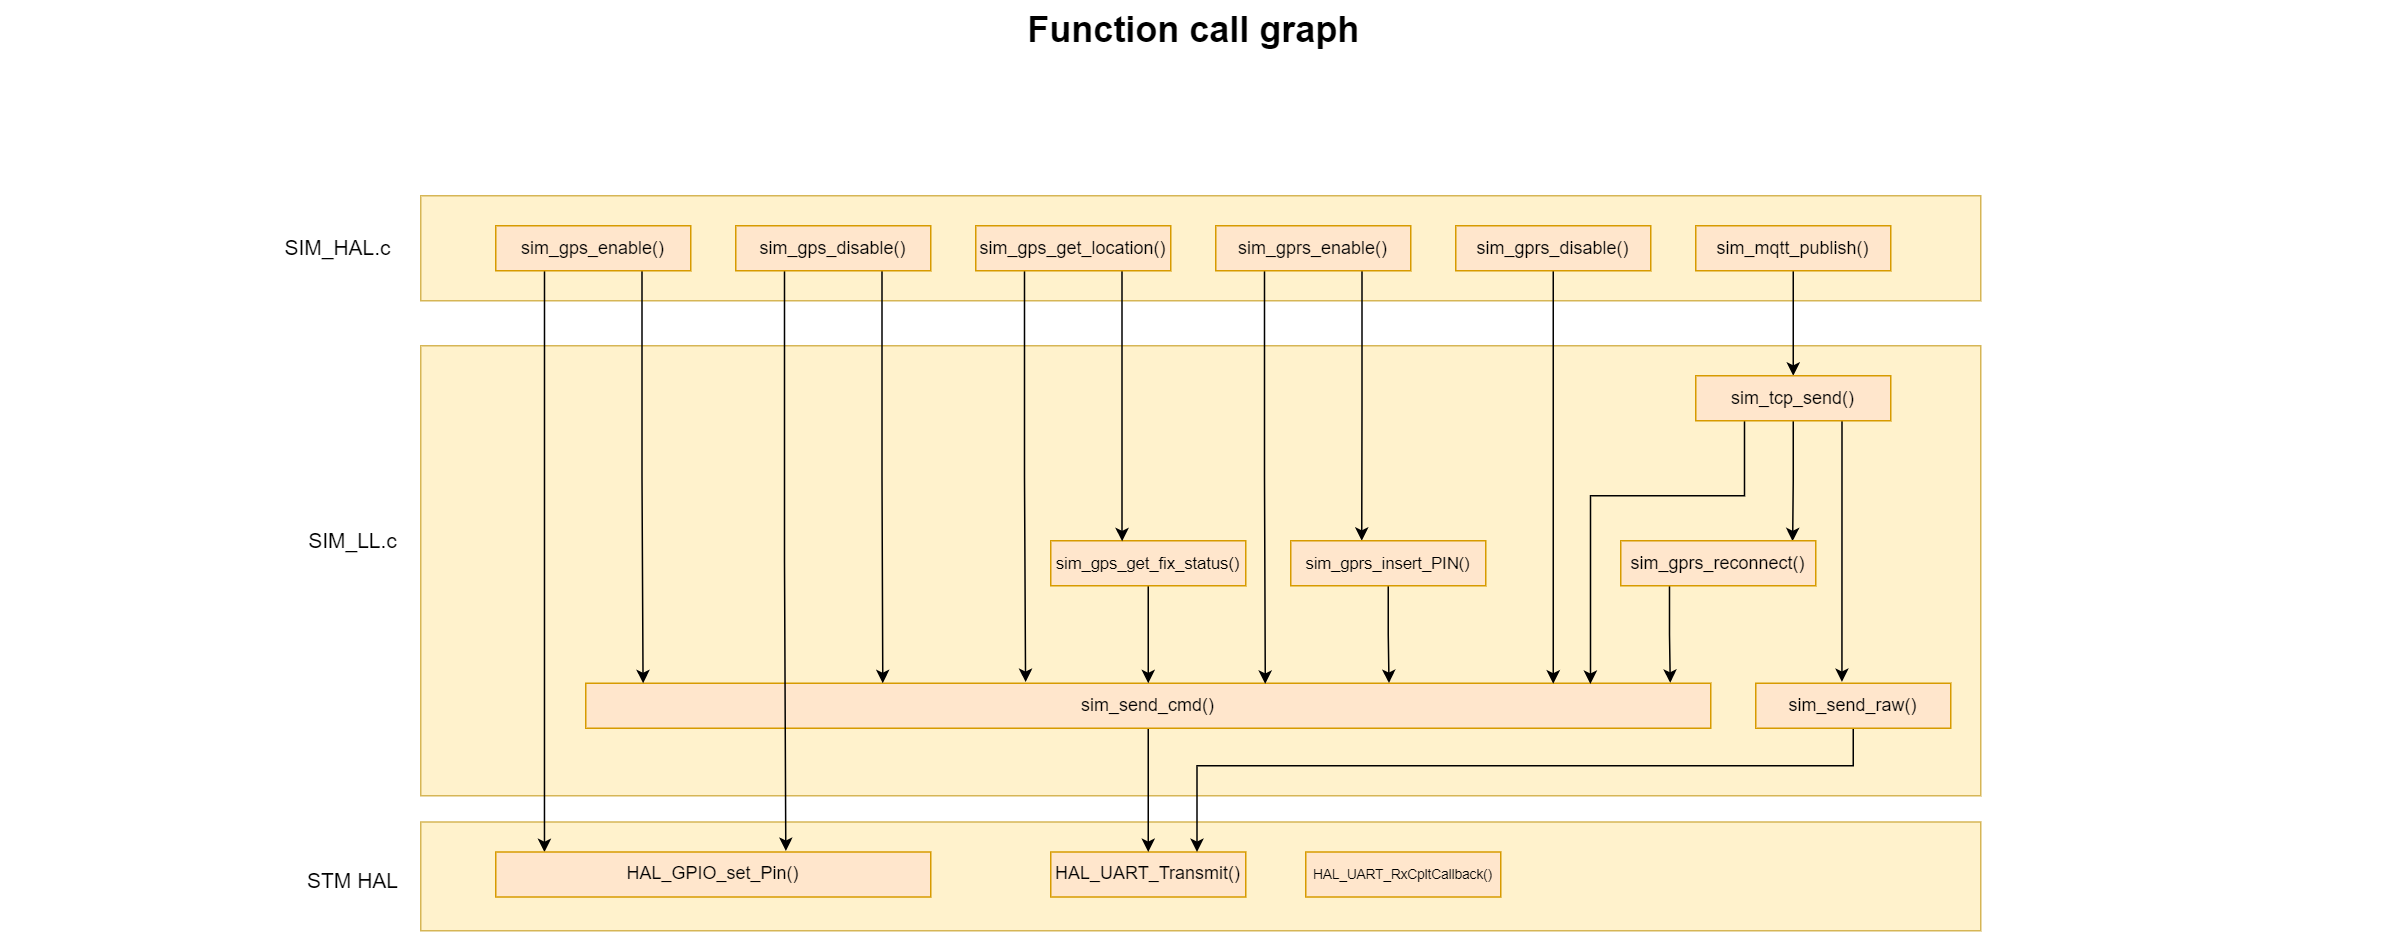

The diagram above was exported from draw.io. Its source (the exported page's mxGraphModel, read from the mxfile embedded in the PNG):
<mxGraphModel dx="1758" dy="691" grid="1" gridSize="10" guides="1" tooltips="1" connect="1" arrows="1" fold="1" page="1" pageScale="1" pageWidth="850" pageHeight="1100" math="0" shadow="0">
  <root>
    <mxCell id="0" />
    <mxCell id="1" parent="0" />
    <mxCell id="IGFHQu6GgRyW4L1g7s9f-2" value="" style="rounded=0;whiteSpace=wrap;html=1;fillColor=#fff2cc;strokeColor=#d6b656;" parent="1" vertex="1">
      <mxGeometry x="550" y="687.5" width="1040" height="72.5" as="geometry" />
    </mxCell>
    <mxCell id="IGFHQu6GgRyW4L1g7s9f-3" value="" style="rounded=0;whiteSpace=wrap;html=1;fillColor=#fff2cc;strokeColor=#d6b656;" parent="1" vertex="1">
      <mxGeometry x="550" y="370" width="1040" height="300" as="geometry" />
    </mxCell>
    <mxCell id="IGFHQu6GgRyW4L1g7s9f-1" value="" style="rounded=0;whiteSpace=wrap;html=1;fillColor=#fff2cc;strokeColor=#d6b656;" parent="1" vertex="1">
      <mxGeometry x="550" y="270" width="1040" height="70" as="geometry" />
    </mxCell>
    <mxCell id="dKdSaXE48SgPbhcamS2K-58" value="STM HAL" style="text;html=1;strokeColor=none;fillColor=none;align=center;verticalAlign=middle;whiteSpace=wrap;fontSize=14;" parent="1" vertex="1">
      <mxGeometry x="450" y="717.5" width="110" height="20" as="geometry" />
    </mxCell>
    <mxCell id="dKdSaXE48SgPbhcamS2K-59" value="SIM_LL.c" style="text;html=1;strokeColor=none;fillColor=none;align=center;verticalAlign=middle;whiteSpace=wrap;fontSize=14;" parent="1" vertex="1">
      <mxGeometry x="450" y="490" width="110" height="20" as="geometry" />
    </mxCell>
    <mxCell id="dKdSaXE48SgPbhcamS2K-60" value="SIM_HAL.c" style="text;html=1;strokeColor=none;fillColor=none;align=center;verticalAlign=middle;whiteSpace=wrap;fontSize=14;" parent="1" vertex="1">
      <mxGeometry x="440" y="295" width="110" height="20" as="geometry" />
    </mxCell>
    <mxCell id="dKdSaXE48SgPbhcamS2K-63" value="Function call graph" style="text;strokeColor=none;fillColor=none;html=1;fontSize=24;fontStyle=1;verticalAlign=middle;align=center;" parent="1" vertex="1">
      <mxGeometry x="270" y="140" width="1590" height="40" as="geometry" />
    </mxCell>
    <mxCell id="IGFHQu6GgRyW4L1g7s9f-5" value="HAL_UART_Transmit()" style="rounded=0;whiteSpace=wrap;html=1;fillColor=#ffe6cc;strokeColor=#d79b00;" parent="1" vertex="1">
      <mxGeometry x="970" y="707.5" width="130" height="30" as="geometry" />
    </mxCell>
    <mxCell id="n-YLqIUAdhkH-NDjbJNb-115" style="edgeStyle=orthogonalEdgeStyle;rounded=0;orthogonalLoop=1;jettySize=auto;html=1;exitX=0.5;exitY=1;exitDx=0;exitDy=0;entryX=0.5;entryY=0;entryDx=0;entryDy=0;fontSize=9;endArrow=classic;endFill=1;" edge="1" parent="1" source="IGFHQu6GgRyW4L1g7s9f-10" target="IGFHQu6GgRyW4L1g7s9f-5">
      <mxGeometry relative="1" as="geometry" />
    </mxCell>
    <mxCell id="IGFHQu6GgRyW4L1g7s9f-10" value="sim_send_cmd()" style="rounded=0;whiteSpace=wrap;html=1;fillColor=#ffe6cc;strokeColor=#d79b00;" parent="1" vertex="1">
      <mxGeometry x="660" y="595" width="750" height="30" as="geometry" />
    </mxCell>
    <mxCell id="n-YLqIUAdhkH-NDjbJNb-116" style="edgeStyle=orthogonalEdgeStyle;rounded=0;orthogonalLoop=1;jettySize=auto;html=1;exitX=0.5;exitY=1;exitDx=0;exitDy=0;entryX=0.75;entryY=0;entryDx=0;entryDy=0;fontSize=9;endArrow=classic;endFill=1;" edge="1" parent="1" source="IGFHQu6GgRyW4L1g7s9f-11" target="IGFHQu6GgRyW4L1g7s9f-5">
      <mxGeometry relative="1" as="geometry">
        <Array as="points">
          <mxPoint x="1465" y="650" />
          <mxPoint x="1048" y="650" />
        </Array>
      </mxGeometry>
    </mxCell>
    <mxCell id="IGFHQu6GgRyW4L1g7s9f-11" value="sim_send_raw()" style="rounded=0;whiteSpace=wrap;html=1;fillColor=#ffe6cc;strokeColor=#d79b00;" parent="1" vertex="1">
      <mxGeometry x="1440" y="595" width="130" height="30" as="geometry" />
    </mxCell>
    <mxCell id="n-YLqIUAdhkH-NDjbJNb-112" style="edgeStyle=orthogonalEdgeStyle;rounded=0;orthogonalLoop=1;jettySize=auto;html=1;exitX=0.75;exitY=1;exitDx=0;exitDy=0;fontSize=9;endArrow=classic;endFill=1;entryX=0.051;entryY=0;entryDx=0;entryDy=0;entryPerimeter=0;" edge="1" parent="1" source="IGFHQu6GgRyW4L1g7s9f-12" target="IGFHQu6GgRyW4L1g7s9f-10">
      <mxGeometry relative="1" as="geometry">
        <mxPoint x="698" y="590" as="targetPoint" />
      </mxGeometry>
    </mxCell>
    <mxCell id="n-YLqIUAdhkH-NDjbJNb-114" style="edgeStyle=orthogonalEdgeStyle;rounded=0;orthogonalLoop=1;jettySize=auto;html=1;exitX=0.25;exitY=1;exitDx=0;exitDy=0;entryX=0.112;entryY=0.004;entryDx=0;entryDy=0;entryPerimeter=0;fontSize=9;endArrow=classic;endFill=1;" edge="1" parent="1" source="IGFHQu6GgRyW4L1g7s9f-12" target="n-YLqIUAdhkH-NDjbJNb-102">
      <mxGeometry relative="1" as="geometry" />
    </mxCell>
    <mxCell id="IGFHQu6GgRyW4L1g7s9f-12" value="sim_gps_enable()" style="rounded=0;whiteSpace=wrap;html=1;fillColor=#ffe6cc;strokeColor=#d79b00;" parent="1" vertex="1">
      <mxGeometry x="600" y="290" width="130" height="30" as="geometry" />
    </mxCell>
    <mxCell id="n-YLqIUAdhkH-NDjbJNb-1" style="edgeStyle=orthogonalEdgeStyle;rounded=0;orthogonalLoop=1;jettySize=auto;html=1;exitX=0.5;exitY=1;exitDx=0;exitDy=0;entryX=0.5;entryY=0;entryDx=0;entryDy=0;" edge="1" parent="1" source="IGFHQu6GgRyW4L1g7s9f-13" target="IGFHQu6GgRyW4L1g7s9f-14">
      <mxGeometry relative="1" as="geometry" />
    </mxCell>
    <mxCell id="IGFHQu6GgRyW4L1g7s9f-13" value="sim_mqtt_publish()" style="rounded=0;whiteSpace=wrap;html=1;fillColor=#ffe6cc;strokeColor=#d79b00;" parent="1" vertex="1">
      <mxGeometry x="1400" y="290" width="130" height="30" as="geometry" />
    </mxCell>
    <mxCell id="n-YLqIUAdhkH-NDjbJNb-125" style="edgeStyle=orthogonalEdgeStyle;rounded=0;orthogonalLoop=1;jettySize=auto;html=1;exitX=0.75;exitY=1;exitDx=0;exitDy=0;entryX=0.442;entryY=-0.029;entryDx=0;entryDy=0;entryPerimeter=0;fontSize=9;endArrow=classic;endFill=1;" edge="1" parent="1" source="IGFHQu6GgRyW4L1g7s9f-14" target="IGFHQu6GgRyW4L1g7s9f-11">
      <mxGeometry relative="1" as="geometry" />
    </mxCell>
    <mxCell id="n-YLqIUAdhkH-NDjbJNb-127" style="edgeStyle=orthogonalEdgeStyle;rounded=0;orthogonalLoop=1;jettySize=auto;html=1;exitX=0.25;exitY=1;exitDx=0;exitDy=0;entryX=0.893;entryY=0.016;entryDx=0;entryDy=0;entryPerimeter=0;fontSize=9;endArrow=classic;endFill=1;" edge="1" parent="1" source="IGFHQu6GgRyW4L1g7s9f-14" target="IGFHQu6GgRyW4L1g7s9f-10">
      <mxGeometry relative="1" as="geometry">
        <Array as="points">
          <mxPoint x="1433" y="470" />
          <mxPoint x="1330" y="470" />
        </Array>
      </mxGeometry>
    </mxCell>
    <mxCell id="n-YLqIUAdhkH-NDjbJNb-128" style="edgeStyle=orthogonalEdgeStyle;rounded=0;orthogonalLoop=1;jettySize=auto;html=1;exitX=0.5;exitY=1;exitDx=0;exitDy=0;entryX=0.881;entryY=0.011;entryDx=0;entryDy=0;entryPerimeter=0;fontSize=9;endArrow=classic;endFill=1;" edge="1" parent="1" source="IGFHQu6GgRyW4L1g7s9f-14" target="n-YLqIUAdhkH-NDjbJNb-119">
      <mxGeometry relative="1" as="geometry" />
    </mxCell>
    <mxCell id="IGFHQu6GgRyW4L1g7s9f-14" value="sim_tcp_send()" style="rounded=0;whiteSpace=wrap;html=1;fillColor=#ffe6cc;strokeColor=#d79b00;" parent="1" vertex="1">
      <mxGeometry x="1400" y="390" width="130" height="30" as="geometry" />
    </mxCell>
    <mxCell id="n-YLqIUAdhkH-NDjbJNb-109" style="edgeStyle=orthogonalEdgeStyle;rounded=0;orthogonalLoop=1;jettySize=auto;html=1;exitX=0.5;exitY=1;exitDx=0;exitDy=0;entryX=0.5;entryY=0;entryDx=0;entryDy=0;fontSize=9;endArrow=classic;endFill=1;" edge="1" parent="1" source="n-YLqIUAdhkH-NDjbJNb-16" target="IGFHQu6GgRyW4L1g7s9f-10">
      <mxGeometry relative="1" as="geometry" />
    </mxCell>
    <mxCell id="n-YLqIUAdhkH-NDjbJNb-16" value="&lt;font style=&quot;font-size: 11px;&quot;&gt;sim_gps_get_fix_status()&lt;/font&gt;" style="rounded=0;whiteSpace=wrap;html=1;fillColor=#ffe6cc;strokeColor=#d79b00;" vertex="1" parent="1">
      <mxGeometry x="970" y="500" width="130" height="30" as="geometry" />
    </mxCell>
    <mxCell id="n-YLqIUAdhkH-NDjbJNb-107" style="edgeStyle=orthogonalEdgeStyle;rounded=0;orthogonalLoop=1;jettySize=auto;html=1;exitX=0.25;exitY=1;exitDx=0;exitDy=0;entryX=0.391;entryY=-0.027;entryDx=0;entryDy=0;entryPerimeter=0;fontSize=9;endArrow=classic;endFill=1;" edge="1" parent="1" source="n-YLqIUAdhkH-NDjbJNb-17" target="IGFHQu6GgRyW4L1g7s9f-10">
      <mxGeometry relative="1" as="geometry" />
    </mxCell>
    <mxCell id="n-YLqIUAdhkH-NDjbJNb-108" style="edgeStyle=orthogonalEdgeStyle;rounded=0;orthogonalLoop=1;jettySize=auto;html=1;exitX=0.75;exitY=1;exitDx=0;exitDy=0;entryX=0.366;entryY=0.013;entryDx=0;entryDy=0;entryPerimeter=0;fontSize=9;endArrow=classic;endFill=1;" edge="1" parent="1" source="n-YLqIUAdhkH-NDjbJNb-17" target="n-YLqIUAdhkH-NDjbJNb-16">
      <mxGeometry relative="1" as="geometry" />
    </mxCell>
    <mxCell id="n-YLqIUAdhkH-NDjbJNb-17" value="sim_gps_get_location()" style="rounded=0;whiteSpace=wrap;html=1;fillColor=#ffe6cc;strokeColor=#d79b00;" vertex="1" parent="1">
      <mxGeometry x="920" y="290" width="130" height="30" as="geometry" />
    </mxCell>
    <mxCell id="n-YLqIUAdhkH-NDjbJNb-27" value="&lt;font style=&quot;font-size: 9px;&quot;&gt;HAL_UART_RxCpltCallback() &lt;/font&gt;" style="rounded=0;whiteSpace=wrap;html=1;fillColor=#ffe6cc;strokeColor=#d79b00;" vertex="1" parent="1">
      <mxGeometry x="1140" y="707.5" width="130" height="30" as="geometry" />
    </mxCell>
    <mxCell id="n-YLqIUAdhkH-NDjbJNb-103" style="edgeStyle=orthogonalEdgeStyle;rounded=0;orthogonalLoop=1;jettySize=auto;html=1;exitX=0.5;exitY=1;exitDx=0;exitDy=0;entryX=0.86;entryY=0.01;entryDx=0;entryDy=0;entryPerimeter=0;fontSize=9;endArrow=classic;endFill=1;" edge="1" parent="1" source="n-YLqIUAdhkH-NDjbJNb-40" target="IGFHQu6GgRyW4L1g7s9f-10">
      <mxGeometry relative="1" as="geometry" />
    </mxCell>
    <mxCell id="n-YLqIUAdhkH-NDjbJNb-40" value="sim_gprs_disable()" style="rounded=0;whiteSpace=wrap;html=1;fillColor=#ffe6cc;strokeColor=#d79b00;" vertex="1" parent="1">
      <mxGeometry x="1240" y="290" width="130" height="30" as="geometry" />
    </mxCell>
    <mxCell id="n-YLqIUAdhkH-NDjbJNb-104" style="edgeStyle=orthogonalEdgeStyle;rounded=0;orthogonalLoop=1;jettySize=auto;html=1;exitX=0.25;exitY=1;exitDx=0;exitDy=0;entryX=0.604;entryY=0.014;entryDx=0;entryDy=0;entryPerimeter=0;fontSize=9;endArrow=classic;endFill=1;" edge="1" parent="1" source="n-YLqIUAdhkH-NDjbJNb-41" target="IGFHQu6GgRyW4L1g7s9f-10">
      <mxGeometry relative="1" as="geometry" />
    </mxCell>
    <mxCell id="n-YLqIUAdhkH-NDjbJNb-105" style="edgeStyle=orthogonalEdgeStyle;rounded=0;orthogonalLoop=1;jettySize=auto;html=1;exitX=0.75;exitY=1;exitDx=0;exitDy=0;entryX=0.364;entryY=0;entryDx=0;entryDy=0;fontSize=9;endArrow=classic;endFill=1;entryPerimeter=0;" edge="1" parent="1" source="n-YLqIUAdhkH-NDjbJNb-41" target="n-YLqIUAdhkH-NDjbJNb-44">
      <mxGeometry relative="1" as="geometry" />
    </mxCell>
    <mxCell id="n-YLqIUAdhkH-NDjbJNb-41" value="sim_gprs_enable()" style="rounded=0;whiteSpace=wrap;html=1;fillColor=#ffe6cc;strokeColor=#d79b00;" vertex="1" parent="1">
      <mxGeometry x="1080" y="290" width="130" height="30" as="geometry" />
    </mxCell>
    <mxCell id="n-YLqIUAdhkH-NDjbJNb-106" style="edgeStyle=orthogonalEdgeStyle;rounded=0;orthogonalLoop=1;jettySize=auto;html=1;exitX=0.5;exitY=1;exitDx=0;exitDy=0;entryX=0.714;entryY=-0.005;entryDx=0;entryDy=0;entryPerimeter=0;fontSize=9;endArrow=classic;endFill=1;" edge="1" parent="1" source="n-YLqIUAdhkH-NDjbJNb-44" target="IGFHQu6GgRyW4L1g7s9f-10">
      <mxGeometry relative="1" as="geometry" />
    </mxCell>
    <mxCell id="n-YLqIUAdhkH-NDjbJNb-44" value="&lt;font style=&quot;font-size: 11px;&quot;&gt;sim_gprs_insert_PIN()&lt;/font&gt;" style="rounded=0;whiteSpace=wrap;html=1;fillColor=#ffe6cc;strokeColor=#d79b00;" vertex="1" parent="1">
      <mxGeometry x="1130" y="500" width="130" height="30" as="geometry" />
    </mxCell>
    <mxCell id="n-YLqIUAdhkH-NDjbJNb-111" style="edgeStyle=orthogonalEdgeStyle;rounded=0;orthogonalLoop=1;jettySize=auto;html=1;exitX=0.75;exitY=1;exitDx=0;exitDy=0;entryX=0.264;entryY=-0.001;entryDx=0;entryDy=0;entryPerimeter=0;fontSize=9;endArrow=classic;endFill=1;" edge="1" parent="1" source="n-YLqIUAdhkH-NDjbJNb-63" target="IGFHQu6GgRyW4L1g7s9f-10">
      <mxGeometry relative="1" as="geometry" />
    </mxCell>
    <mxCell id="n-YLqIUAdhkH-NDjbJNb-113" style="edgeStyle=orthogonalEdgeStyle;rounded=0;orthogonalLoop=1;jettySize=auto;html=1;exitX=0.25;exitY=1;exitDx=0;exitDy=0;entryX=0.667;entryY=-0.023;entryDx=0;entryDy=0;entryPerimeter=0;fontSize=9;endArrow=classic;endFill=1;" edge="1" parent="1" source="n-YLqIUAdhkH-NDjbJNb-63" target="n-YLqIUAdhkH-NDjbJNb-102">
      <mxGeometry relative="1" as="geometry" />
    </mxCell>
    <mxCell id="n-YLqIUAdhkH-NDjbJNb-63" value="sim_gps_disable()" style="rounded=0;whiteSpace=wrap;html=1;fillColor=#ffe6cc;strokeColor=#d79b00;" vertex="1" parent="1">
      <mxGeometry x="760" y="290" width="130" height="30" as="geometry" />
    </mxCell>
    <mxCell id="n-YLqIUAdhkH-NDjbJNb-102" value="HAL_GPIO_set_Pin()" style="rounded=0;whiteSpace=wrap;html=1;fillColor=#ffe6cc;strokeColor=#d79b00;" vertex="1" parent="1">
      <mxGeometry x="600" y="707.5" width="290" height="30" as="geometry" />
    </mxCell>
    <mxCell id="n-YLqIUAdhkH-NDjbJNb-129" style="edgeStyle=orthogonalEdgeStyle;rounded=0;orthogonalLoop=1;jettySize=auto;html=1;exitX=0.25;exitY=1;exitDx=0;exitDy=0;entryX=0.964;entryY=-0.01;entryDx=0;entryDy=0;entryPerimeter=0;fontSize=9;endArrow=classic;endFill=1;" edge="1" parent="1" source="n-YLqIUAdhkH-NDjbJNb-119" target="IGFHQu6GgRyW4L1g7s9f-10">
      <mxGeometry relative="1" as="geometry" />
    </mxCell>
    <mxCell id="n-YLqIUAdhkH-NDjbJNb-119" value="sim_gprs_reconnect()" style="rounded=0;whiteSpace=wrap;html=1;fillColor=#ffe6cc;strokeColor=#d79b00;" vertex="1" parent="1">
      <mxGeometry x="1350" y="500" width="130" height="30" as="geometry" />
    </mxCell>
  </root>
</mxGraphModel>